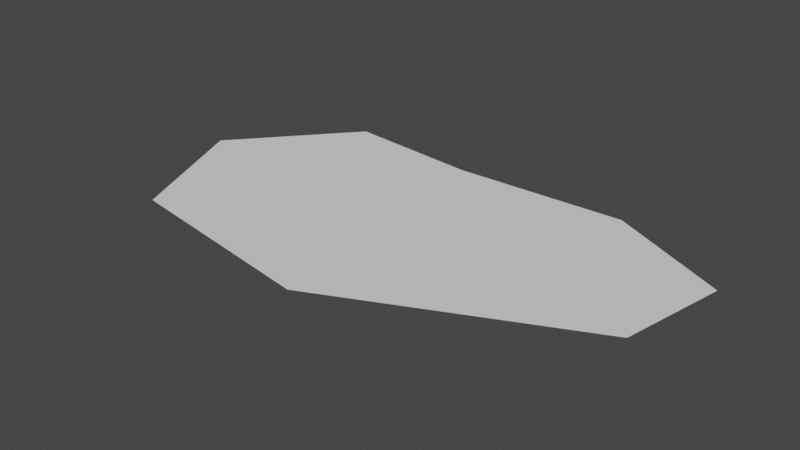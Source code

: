 # Source: spot.blend  (saved by Blender 2.83.18; exported with 4.5.12 LTS)
import bpy
from mathutils import Matrix  # noqa: F401  (used for matrix-valued properties, if any)

bpy.ops.wm.read_factory_settings(use_empty=True)
scene = bpy.context.scene
scene.name = 'Scene'

# ---- collections
col_collection = bpy.data.collections.new('Collection'); scene.collection.children.link(col_collection)

# ---- world
world_world = bpy.data.worlds.new('World'); scene.world = world_world
world_world.use_nodes = True; world_world.node_tree.nodes.clear()
_N = world_world.node_tree.nodes; _L = world_world.node_tree.links
n0 = _N.new('ShaderNodeOutputWorld'); n0.name = 'World Output'; n0.location = (300, 300)
n1 = _N.new('ShaderNodeBackground'); n1.name = 'Background'; n1.location = (10, 300)
n1.inputs[0].default_value = (0.05088, 0.05088, 0.05088, 1.0)
_L.new(n1.outputs[0], n0.inputs[0])
n0.is_active_output = True
world_world.color = (0.05088, 0.05088, 0.05088)
world_world.use_sun_shadow = False
world_world.sun_shadow_jitter_overblur = 0.0

# ---- meshes
me_plane = bpy.data.meshes.new('Plane')
me_plane.from_pydata([(-1.589, -1.144, 0.0), (2.326, -0.5018, 0.0), (-1.229, 1.022, 0.0), (1.466, 0.9365, 0.0), (-2.089, 0.02835, 0.0), (0.2363, -1.455, 0.0), (2.504, 0.4158, 0.0), (-0.0378, 0.8978, 0.0), (0.0, 2.794e-09, 0.0)], [], [(0, 5, 8, 4), (5, 1, 6, 8), (8, 6, 3, 7), (4, 8, 7, 2)])
_uv = me_plane.uv_layers.new(name='UVMap')
_uv.uv.foreach_set('vector', [0.0, 0.0, 0.5, 0.0, 0.5, 0.5, 0.0, 0.5, 0.5, 0.0, 1.0, 0.0, 1.0, 0.5, 0.5, 0.5, 0.5, 0.5, 1.0, 0.5, 1.0, 1.0, 0.5, 1.0, 0.0, 0.5, 0.5, 0.5, 0.5, 1.0, 0.0, 1.0])
me_plane.use_remesh_fix_poles = True
me_plane.use_remesh_preserve_attributes = False
me_plane.use_mirror_vertex_groups = False
me_plane.update()

# ---- objects
ob_plane = bpy.data.objects.new('Plane', me_plane)

# ---- transforms, parenting, visibility, modifiers, constraints
ob_plane.location = (0.0, 0.0, 0.0)
ob_plane.lineart.crease_threshold = 0.0

# ---- collection membership
col_collection.objects.link(ob_plane)

# ---- scene / render settings (as saved in the file)
scene.frame_start = 1; scene.frame_end = 250; scene.frame_set(1)
scene.render.engine = 'BLENDER_EEVEE_NEXT'
scene.cycles.use_denoising = False
scene.cycles.samples = 128
scene.cycles.sampling_pattern = 'TABULATED_SOBOL'
scene.cycles.use_adaptive_sampling = False
scene.cycles.use_light_tree = False
scene.view_settings.view_transform = 'Filmic'
bpy.context.view_layer.update()

# ---- added for rendering (the .blend has no active camera and no usable light): camera, sun
cam_auto = bpy.data.cameras.new('AutoCamera')
cam_auto.lens = 50.0
cam_auto.sensor_width = 36.0
cam_auto.clip_end = 1000.0
ob_auto_camera = bpy.data.objects.new('AutoCamera', cam_auto)
scene.collection.objects.link(ob_auto_camera)
ob_auto_camera.location = (5.03597, -6.01057, 3.86244)
ob_auto_camera.rotation_euler = (1.09748, -7.21219e-08, 0.694738)
scene.camera = ob_auto_camera
light_auto_sun = bpy.data.lights.new('AutoSun', 'SUN')
light_auto_sun.energy = 3.0
light_auto_sun.angle = 0.0523599
ob_auto_sun = bpy.data.objects.new('AutoSun', light_auto_sun)
scene.collection.objects.link(ob_auto_sun)
ob_auto_sun.rotation_euler = (0.872665, 0.174533, 0.523599)
bpy.context.view_layer.update()
